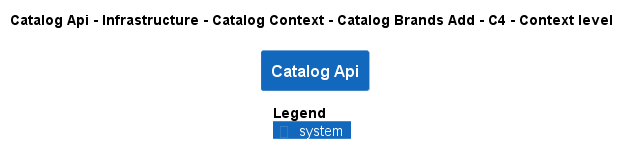

The diagram above was rendered by PlantUML. Its source (embedded in the PNG):
@startuml
!pragma layout smetana
!include ..\..\..\..\..\..\..\..\..\..\..\.c4s\C4_Context.puml

AddElementTag("c4interflow:lifecycle:new", $bgColor=green, $fontColor=#ffffff, $borderColor=green, $shadowing="False")
AddElementTag("c4interflow:lifecycle:changed", $bgColor=orange, $fontColor=#ffffff, $borderColor=orange, $shadowing="False")
AddElementTag("c4interflow:lifecycle:removed", $bgColor=red, $fontColor=#ffffff, $borderColor=red, $shadowing="False")

AddRelTag("c4interflow:lifecycle:new", $textColor=green, $lineColor=green)
AddRelTag("c4interflow:lifecycle:changed", $textColor=orange, $lineColor=orange)
AddRelTag("c4interflow:lifecycle:removed", $textColor=red, $lineColor=red)

SHOW_PERSON_PORTRAIT()
LAYOUT_TOP_DOWN()

skinparam linetype polyline

title Catalog Api - Infrastructure - Catalog Context - Catalog Brands Add - C4 - Context level

System(dotnet.eShop.Architecture.SoftwareSystems.CatalogApi, "Catalog Api", "")



SHOW_LEGEND()
@enduml